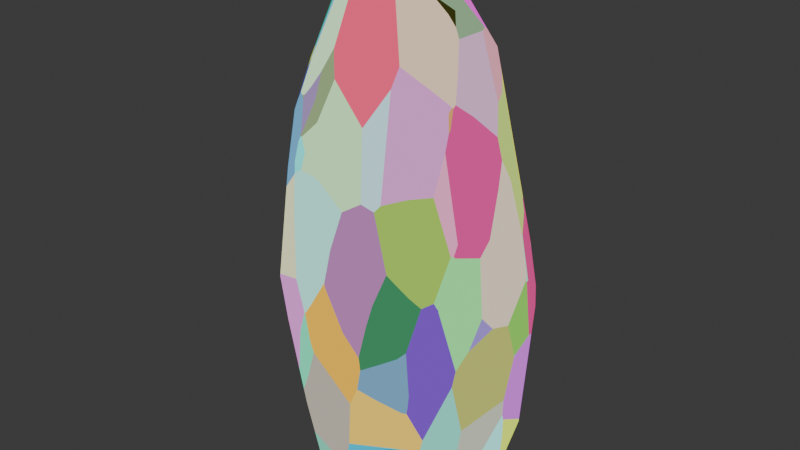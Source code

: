 # Source: rock.blend  (saved by Blender 4.0.36; exported with 4.5.12 LTS)
import bpy
from mathutils import Matrix  # noqa: F401  (used for matrix-valued properties, if any)

bpy.ops.wm.read_factory_settings(use_empty=True)
scene = bpy.context.scene
scene.name = 'Scene'

# ---- collections
col_collection = bpy.data.collections.new('Collection'); scene.collection.children.link(col_collection)

# ---- materials (node trees are filled in below, after node groups)
mat_material_001 = bpy.data.materials.new('Material.001')
mat_material_001.use_transparent_shadow = False

# ---- material node trees
mat_material_001.use_nodes = True; mat_material_001.node_tree.nodes.clear()
_N = mat_material_001.node_tree.nodes; _L = mat_material_001.node_tree.links
n0 = _N.new('ShaderNodeOutputMaterial'); n0.name = 'Material Output'; n0.location = (300, 300)
n1 = _N.new('ShaderNodeEmission'); n1.name = 'Emission'; n1.location = (80, 301)
n2 = _N.new('ShaderNodeTexNoise'); n2.name = 'Noise Texture'; n2.location = (-526, 178)
n3 = _N.new('ShaderNodeTexVoronoi'); n3.name = 'Voronoi Texture'; n3.location = (-520, 560)
_L.new(n1.outputs[0], n0.inputs[0])
_L.new(n3.outputs[1], n1.inputs[0])
n0.is_active_output = True

# ---- world
world_world = bpy.data.worlds.new('World'); scene.world = world_world
world_world.use_nodes = True; world_world.node_tree.nodes.clear()
_N = world_world.node_tree.nodes; _L = world_world.node_tree.links
n0 = _N.new('ShaderNodeOutputWorld'); n0.name = 'World Output'; n0.location = (300, 300)
n1 = _N.new('ShaderNodeBackground'); n1.name = 'Background'; n1.location = (10, 300)
n1.inputs[0].default_value = (0.05088, 0.05088, 0.05088, 1.0)
_L.new(n1.outputs[0], n0.inputs[0])
n0.is_active_output = True
world_world.color = (0.05088, 0.05088, 0.05088)
world_world.use_sun_shadow = False
world_world.sun_shadow_jitter_overblur = 0.0

# ---- meshes
me_icosphere = bpy.data.meshes.new('Icosphere')
me_icosphere.from_pydata([(-0.2764, 0.8506, -0.2956), (-0.7236, 0.5257, 0.5989), (0.2629, -0.809, -0.3741), (0.0, -1.0, 0.1516), (-0.5878, 0.809, 0.1516), (-0.4253, 0.309, 1.002), (0.6232, 0.4528, -0.4314), (-0.238, 0.7326, -0.4314), (0.2915, 0.7208, -0.4314), (0.5177, -0.8184, 0.2522), (0.147, -0.9206, 0.3895), (-0.08063, -0.8231, 0.6508), (0.009144, -0.4502, 1.002), (-0.08677, -0.6811, 0.8119), (0.5356, 0.816, 0.2266), (-0.05828, 0.9685, 0.05734), (-0.5557, 0.6289, 0.6275), (-0.2612, 0.3624, 1.002), (-0.2469, 0.9198, 0.1516), (-0.4689, 0.809, 0.3439), (0.382, 0.8759, 0.1516), (-0.2774, -0.2015, 1.054), (-0.1977, -0.383, 1.002), (-0.179, 0.13, 1.089), (0.2635, -0.2796, 1.019), (-0.871, 0.4192, 0.1516), (-0.6734, 0.5456, -0.2965), (-0.6245, 0.46, -0.4314), (-0.05315, -0.8334, -0.3281), (-0.1382, -0.9253, -0.07192), (-0.307, -0.9002, 0.1516), (-0.6702, -0.07158, -0.4314), (0.7011, 0.5396, -0.2994), (0.5238, -0.6486, -0.3296), (0.6253, -0.7307, 0.02797), (0.8027, -0.4168, 0.4484), (0.5059, -0.5476, -0.4314), (-0.7826, 0.2816, 0.6353), (-0.6406, 0.1526, 0.8378), (-0.9108, 0.1851, 0.3625), (-0.5287, -0.1245, 0.9233), (0.4498, -0.2344, 0.9433), (0.0175, 0.312, 1.049), (0.2598, -0.008297, 1.027), (0.4308, 0.009301, 0.9463), (0.7445, 0.5934, 0.1516), (0.8241, 0.4764, 0.1176), (0.8573, 0.1286, 0.3778), (0.4976, 0.332, 0.8298), (-0.3312, -0.809, 0.5668), (-0.3379, -0.7173, 0.7048), (-0.9018, -0.1993, 0.09782), (-0.4297, -0.8395, 0.2557), (-0.9359, -0.08416, 0.2034), (-0.5603, -0.3272, 0.7805)], [], [(28, 2, 3, 29), (32, 8, 14), (29, 3, 30), (16, 1, 5), (42, 23, 21, 12, 24, 43), (18, 4, 19), (52, 51, 31, 28, 29, 30), (3, 2, 9), (7, 0, 8), (36, 33, 2), (50, 49, 13, 12, 22), (49, 11, 13), (3, 10, 11, 49), (3, 9, 10), (14, 8, 15, 20), (4, 1, 16, 19), (0, 4, 18, 15), (8, 0, 15), (48, 14, 20, 15, 18, 19, 16, 5, 17, 42), (35, 41, 24, 12, 13, 11, 10, 9), (22, 12, 21), (5, 40, 21, 23), (4, 26, 25), (4, 25, 1), (0, 27, 26, 4), (27, 0, 7), (2, 28, 31, 27, 7, 8, 6, 36), (9, 34, 35), (2, 33, 34, 9), (8, 32, 6), (54, 40, 38, 37, 39, 53), (5, 38, 40), (1, 37, 38, 5), (39, 37, 1, 25), (44, 43, 24, 41), (14, 48, 47, 46, 45), (17, 5, 23, 42), (43, 44, 48, 42), (35, 47, 48, 44, 41), (35, 34, 33, 36, 6, 32, 46, 47), (32, 14, 45, 46), (49, 50, 54, 53, 51, 52), (40, 54, 50, 22, 21), (30, 3, 49, 52), (53, 39, 25, 26, 27, 31, 51)])
_uv = me_icosphere.uv_layers.new(name='UVMap')
_uv.uv.foreach_set('vector', [0.4335, 0.5465, 0.4035, 0.5564, 0.419, 0.4947, 0.4371, 0.518, 0.514, 0.9999, 0.5399, 0.7646, 0.7264, 0.7959, 0.4371, 0.518, 0.419, 0.4947, 0.4545, 0.4947, 0.6693, 0.5429, 0.6448, 0.529, 0.7203, 0.4502, 0.2007, 9.949e-05, 0.3568, 0.003661, 0.5124, 0.1334, 0.4006, 0.3091, 0.3022, 0.2866, 0.2288, 0.1989, 0.6571, 0.6467, 0.6283, 0.6002, 0.6584, 0.5935, 0.4706, 0.4856, 0.5347, 0.5231, 0.5133, 0.5783, 0.4335, 0.5465, 0.4371, 0.518, 0.4545, 0.4947, 0.419, 0.4947, 0.4035, 0.5564, 0.3442, 0.4966, 0.5637, 0.6602, 0.5896, 0.6594, 0.5399, 0.7646, 0.381, 0.5962, 0.3756, 0.5743, 0.4035, 0.5564, 0.4762, 0.4184, 0.4657, 0.4422, 0.4357, 0.3865, 0.4006, 0.3091, 0.5004, 0.2528, 0.4657, 0.4422, 0.4318, 0.4269, 0.4357, 0.3865, 0.419, 0.4947, 0.3962, 0.4654, 0.4318, 0.4269, 0.4657, 0.4422, 0.419, 0.4947, 0.3442, 0.4966, 0.3962, 0.4654, 0.7264, 0.7959, 0.5399, 0.7646, 0.6485, 0.6824, 0.6934, 0.7556, 0.6283, 0.6002, 0.6448, 0.529, 0.6693, 0.5429, 0.6584, 0.5935, 0.5896, 0.6594, 0.6283, 0.6002, 0.6571, 0.6467, 0.6485, 0.6824, 0.5399, 0.7646, 0.5896, 0.6594, 0.6485, 0.6824, 0.9895, 0.6864, 0.7264, 0.7959, 0.6934, 0.7556, 0.6485, 0.6824, 0.6571, 0.6467, 0.6584, 0.5935, 0.6693, 0.5429, 0.7203, 0.4502, 0.7779, 0.4631, 0.9255, 0.4568, 0.248, 0.488, 0.2473, 0.3143, 0.3022, 0.2866, 0.4006, 0.3091, 0.4357, 0.3865, 0.4318, 0.4269, 0.3962, 0.4654, 0.3442, 0.4966, 0.5004, 0.2528, 0.4006, 0.3091, 0.5124, 0.1334, 0.7203, 0.4502, 0.6094, 0.397, 0.6115, 0.2662, 0.8031, 0.3268, 0.6283, 0.6002, 0.5712, 0.6027, 0.593, 0.5571, 0.6283, 0.6002, 0.593, 0.5571, 0.6448, 0.529, 0.5896, 0.6594, 0.5544, 0.6086, 0.5712, 0.6027, 0.6283, 0.6002, 0.5544, 0.6086, 0.5896, 0.6594, 0.5637, 0.6602, 0.4035, 0.5564, 0.4335, 0.5465, 0.5133, 0.5783, 0.5544, 0.6086, 0.5637, 0.6602, 0.5399, 0.7646, 0.4117, 0.9422, 0.381, 0.5962, 0.3442, 0.4966, 0.3394, 0.535, 0.248, 0.488, 0.4035, 0.5564, 0.3756, 0.5743, 0.3394, 0.535, 0.3442, 0.4966, 0.5399, 0.7646, 0.514, 0.9999, 0.4117, 0.9422, 0.5564, 0.4052, 0.6094, 0.397, 0.6408, 0.4595, 0.6239, 0.5027, 0.5879, 0.5222, 0.5532, 0.5199, 0.7203, 0.4502, 0.6408, 0.4595, 0.6094, 0.397, 0.6448, 0.529, 0.6239, 0.5027, 0.6408, 0.4595, 0.7203, 0.4502, 0.5879, 0.5222, 0.6239, 0.5027, 0.6448, 0.529, 0.593, 0.5571, 0.1734, 0.2641, 0.2288, 0.1989, 0.3022, 0.2866, 0.2473, 0.3143, 0.7264, 0.7959, 0.9895, 0.6864, 0.9808, 0.9969, 0.7719, 0.9768, 0.7489, 0.9124, 0.7779, 0.4631, 0.7203, 0.4502, 0.8031, 0.3268, 0.9255, 0.4568, 0.2288, 0.1989, 0.1734, 0.2641, 9.956e-05, 0.2281, 0.2007, 9.949e-05, 0.248, 0.488, 9.956e-05, 0.6019, 9.956e-05, 0.2281, 0.1734, 0.2641, 0.2473, 0.3143, 0.248, 0.488, 0.3394, 0.535, 0.3756, 0.5743, 0.381, 0.5962, 0.4117, 0.9422, 0.3101, 0.9657, 0.07875, 0.8474, 9.956e-05, 0.6019, 0.514, 0.9999, 0.7264, 0.7959, 0.7489, 0.9124, 0.7719, 0.9768, 0.4657, 0.4422, 0.4762, 0.4184, 0.5564, 0.4052, 0.5532, 0.5199, 0.5347, 0.5231, 0.4706, 0.4856, 0.6094, 0.397, 0.5564, 0.4052, 0.4762, 0.4184, 0.5004, 0.2528, 0.6115, 0.2662, 0.4545, 0.4947, 0.419, 0.4947, 0.4657, 0.4422, 0.4706, 0.4856, 0.5532, 0.5199, 0.5879, 0.5222, 0.593, 0.5571, 0.5712, 0.6027, 0.5544, 0.6086, 0.5133, 0.5783, 0.5347, 0.5231])
me_icosphere.materials.append(mat_material_001)
me_icosphere.update()

# ---- objects
ob_icosphere = bpy.data.objects.new('Icosphere', me_icosphere)

# ---- transforms, parenting, visibility, modifiers, constraints
ob_icosphere.location = (0.0, 0.0, 1.145)
ob_icosphere.scale = (1.0, 1.0, 2.692)

# ---- collection membership
col_collection.objects.link(ob_icosphere)

# ---- scene / render settings (as saved in the file)
scene.frame_start = 1; scene.frame_end = 250; scene.frame_set(1)
scene.render.engine = 'BLENDER_EEVEE_NEXT'
scene.cycles.sampling_pattern = 'TABULATED_SOBOL'
bpy.context.view_layer.update()

# ---- added for rendering (the .blend has no active camera): camera
cam_auto = bpy.data.cameras.new('AutoCamera')
cam_auto.lens = 50.0
cam_auto.sensor_width = 36.0
cam_auto.clip_end = 1000.0
ob_auto_camera = bpy.data.objects.new('AutoCamera', cam_auto)
scene.collection.objects.link(ob_auto_camera)
ob_auto_camera.location = (4.47845, -5.43702, 5.64429)
ob_auto_camera.rotation_euler = (1.09748, -7.21219e-08, 0.694738)
scene.camera = ob_auto_camera
bpy.context.view_layer.update()
